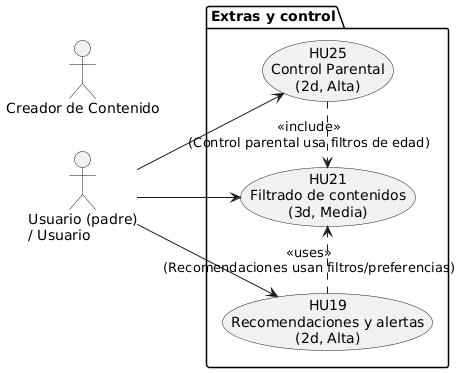

The diagram above was rendered by PlantUML. Its source (embedded in the PNG):
@startuml
left to right direction
actor "Usuario (padre)\n/ Usuario" as U
actor "Creador de Contenido" as C

package "Extras y control" {
  usecase "HU25\nControl Parental\n(2d, Alta)" as HU25
  usecase "HU21\nFiltrado de contenidos\n(3d, Media)" as HU21
  usecase "HU19\nRecomendaciones y alertas\n(2d, Alta)" as HU19
}

U --> HU25
U --> HU21
U --> HU19

' relaciones
HU25 .> HU21 : <<include>>\n(Control parental usa filtros de edad)
HU19 .> HU21 : <<uses>>\n(Recomendaciones usan filtros/preferencias)
@enduml